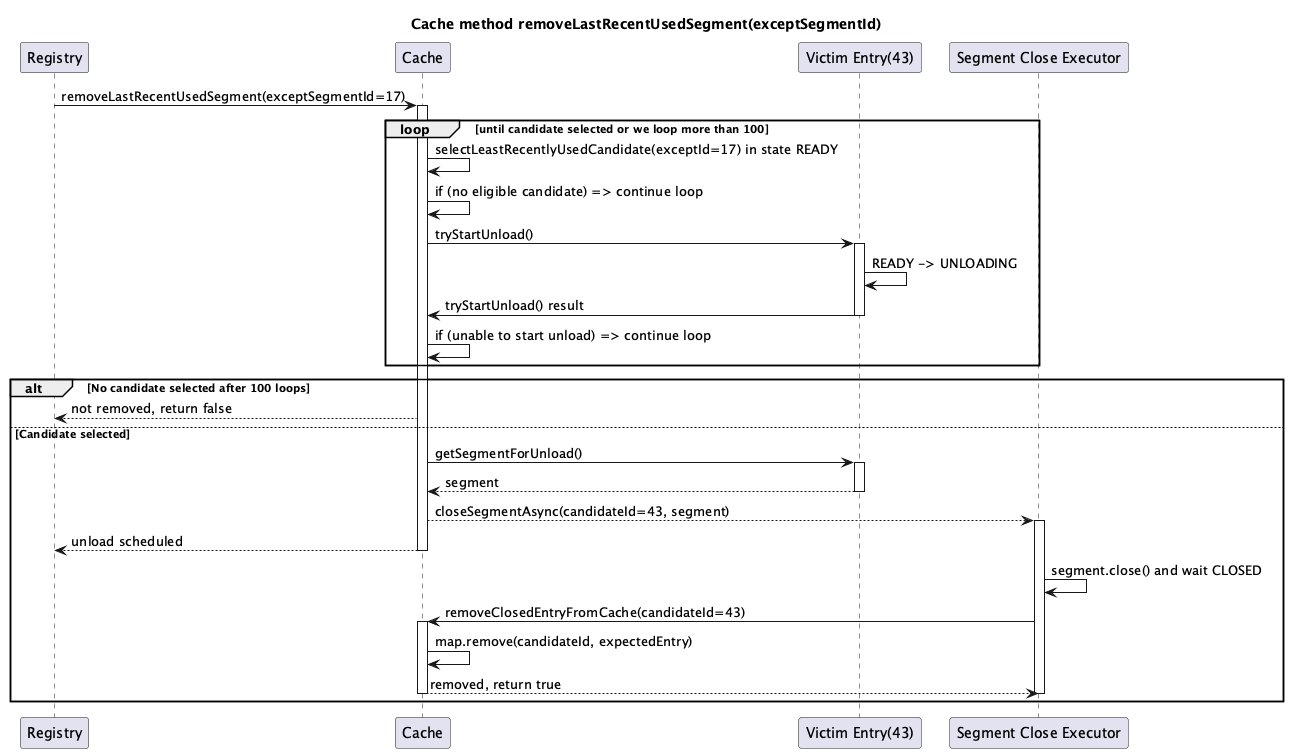

The diagram above was rendered by PlantUML. Its source (embedded in the PNG):
@startuml registry-seq04
title Cache method removeLastRecentUsedSegment(exceptSegmentId)

participant "Registry" as registry
participant "Cache" as cache
participant "Victim Entry(43)" as victim
participant "Segment Close Executor" as closer

registry -> cache ++ : removeLastRecentUsedSegment(exceptSegmentId=17)

loop until candidate selected or we loop more than 100
    cache -> cache : selectLeastRecentlyUsedCandidate(exceptId=17) in state READY
    cache -> cache : if (no eligible candidate) => continue loop
    cache -> victim ++ : tryStartUnload()
    victim -> victim : READY -> UNLOADING
    victim -> cache -- : tryStartUnload() result
    cache -> cache : if (unable to start unload) => continue loop
end

alt No candidate selected after 100 loops
    cache --> registry : not removed, return false
else Candidate selected
    cache -> victim ++ : getSegmentForUnload()
    victim --> cache -- : segment
    cache --> closer ++ : closeSegmentAsync(candidateId=43, segment)
    cache --> registry -- : unload scheduled

    closer -> closer : segment.close() and wait CLOSED
    closer -> cache ++ : removeClosedEntryFromCache(candidateId=43)
    cache -> cache : map.remove(candidateId, expectedEntry)
    cache --> closer -- : removed, return true
    deactivate closer    
end


@enduml